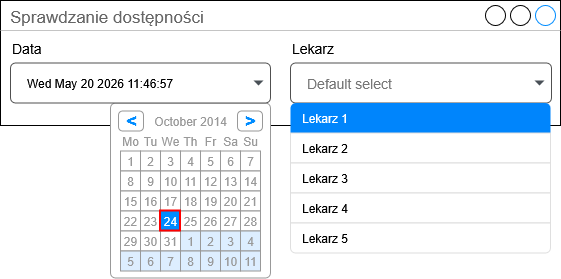

The diagram above was exported from draw.io. Its source (the exported page's mxGraphModel, read from the mxfile embedded in the PNG):
<mxGraphModel dx="1414" dy="787" grid="1" gridSize="10" guides="1" tooltips="1" connect="1" arrows="1" fold="1" page="1" pageScale="1" pageWidth="827" pageHeight="1169" math="0" shadow="0">
  <root>
    <mxCell id="0" />
    <mxCell id="1" parent="0" />
    <mxCell id="4sSFYi0Lwnlr7Dip9eve-1" parent="1" style="strokeWidth=1;shadow=0;dashed=0;align=center;html=1;shape=mxgraph.mockup.containers.window;align=left;verticalAlign=top;spacingLeft=8;strokeColor2=#008cff;strokeColor3=#c4c4c4;fontColor=#666666;mainText=;fontSize=17;labelBackgroundColor=none;whiteSpace=wrap;" value="Sprawdzanie dostępności" vertex="1">
      <mxGeometry height="125" width="560" x="50" y="75" as="geometry" />
    </mxCell>
    <mxCell id="Vu6GF63AIcX-DJaRCXIm-424" parent="1" style="strokeWidth=1;shadow=0;dashed=0;align=center;html=1;shape=mxgraph.mockup.forms.rrect;rSize=5;strokeColor=#999999;fillColor=#ffffff;" value="" vertex="1">
      <mxGeometry height="175" width="160" x="160" y="177.5" as="geometry" />
    </mxCell>
    <mxCell id="Vu6GF63AIcX-DJaRCXIm-425" parent="Vu6GF63AIcX-DJaRCXIm-424" style="strokeWidth=1;shadow=0;dashed=0;align=center;html=1;shape=mxgraph.mockup.forms.anchor;fontColor=#999999;" value="October 2014" vertex="1">
      <mxGeometry height="20" width="100" x="30" y="8" as="geometry" />
    </mxCell>
    <mxCell id="Vu6GF63AIcX-DJaRCXIm-426" parent="Vu6GF63AIcX-DJaRCXIm-424" style="strokeWidth=1;shadow=0;dashed=0;align=center;html=1;shape=mxgraph.mockup.forms.rrect;rSize=4;strokeColor=#999999;fontColor=#008cff;fontSize=19;fontStyle=1;" value="&lt;" vertex="1">
      <mxGeometry height="20" width="25" x="8" y="8" as="geometry" />
    </mxCell>
    <mxCell id="Vu6GF63AIcX-DJaRCXIm-427" parent="Vu6GF63AIcX-DJaRCXIm-424" style="strokeWidth=1;shadow=0;dashed=0;align=center;html=1;shape=mxgraph.mockup.forms.rrect;rSize=4;strokeColor=#999999;fontColor=#008cff;fontSize=19;fontStyle=1;" value="&gt;" vertex="1">
      <mxGeometry height="20" width="25" x="127" y="8" as="geometry" />
    </mxCell>
    <mxCell id="Vu6GF63AIcX-DJaRCXIm-428" parent="Vu6GF63AIcX-DJaRCXIm-424" style="strokeWidth=1;shadow=0;dashed=0;align=center;html=1;shape=mxgraph.mockup.forms.anchor;fontColor=#999999;" value="Mo" vertex="1">
      <mxGeometry height="20" width="20" x="10" y="28" as="geometry" />
    </mxCell>
    <mxCell id="Vu6GF63AIcX-DJaRCXIm-429" parent="Vu6GF63AIcX-DJaRCXIm-424" style="strokeWidth=1;shadow=0;dashed=0;align=center;html=1;shape=mxgraph.mockup.forms.anchor;fontColor=#999999;" value="Tu" vertex="1">
      <mxGeometry height="20" width="20" x="30" y="28" as="geometry" />
    </mxCell>
    <mxCell id="Vu6GF63AIcX-DJaRCXIm-430" parent="Vu6GF63AIcX-DJaRCXIm-424" style="strokeWidth=1;shadow=0;dashed=0;align=center;html=1;shape=mxgraph.mockup.forms.anchor;fontColor=#999999;" value="We" vertex="1">
      <mxGeometry height="20" width="20" x="50" y="28" as="geometry" />
    </mxCell>
    <mxCell id="Vu6GF63AIcX-DJaRCXIm-431" parent="Vu6GF63AIcX-DJaRCXIm-424" style="strokeWidth=1;shadow=0;dashed=0;align=center;html=1;shape=mxgraph.mockup.forms.anchor;fontColor=#999999;" value="Th" vertex="1">
      <mxGeometry height="20" width="20" x="70" y="28" as="geometry" />
    </mxCell>
    <mxCell id="Vu6GF63AIcX-DJaRCXIm-432" parent="Vu6GF63AIcX-DJaRCXIm-424" style="strokeWidth=1;shadow=0;dashed=0;align=center;html=1;shape=mxgraph.mockup.forms.anchor;fontColor=#999999;" value="Fr" vertex="1">
      <mxGeometry height="20" width="20" x="90" y="28" as="geometry" />
    </mxCell>
    <mxCell id="Vu6GF63AIcX-DJaRCXIm-433" parent="Vu6GF63AIcX-DJaRCXIm-424" style="strokeWidth=1;shadow=0;dashed=0;align=center;html=1;shape=mxgraph.mockup.forms.anchor;fontColor=#999999;" value="Sa" vertex="1">
      <mxGeometry height="20" width="20" x="110" y="28" as="geometry" />
    </mxCell>
    <mxCell id="Vu6GF63AIcX-DJaRCXIm-434" parent="Vu6GF63AIcX-DJaRCXIm-424" style="strokeWidth=1;shadow=0;dashed=0;align=center;html=1;shape=mxgraph.mockup.forms.anchor;fontColor=#999999;" value="Su" vertex="1">
      <mxGeometry height="20" width="20" x="130" y="28" as="geometry" />
    </mxCell>
    <mxCell id="Vu6GF63AIcX-DJaRCXIm-435" parent="Vu6GF63AIcX-DJaRCXIm-424" style="strokeWidth=1;shadow=0;dashed=0;align=center;html=1;shape=mxgraph.mockup.forms.rrect;rSize=0;strokeColor=#999999;fontColor=#999999;" value="1" vertex="1">
      <mxGeometry height="20" width="20" x="10" y="48" as="geometry" />
    </mxCell>
    <mxCell id="Vu6GF63AIcX-DJaRCXIm-436" parent="Vu6GF63AIcX-DJaRCXIm-424" style="strokeWidth=1;shadow=0;dashed=0;align=center;html=1;shape=mxgraph.mockup.forms.rrect;rSize=0;strokeColor=#999999;fontColor=#999999;" value="2" vertex="1">
      <mxGeometry height="20" width="20" x="30" y="48" as="geometry" />
    </mxCell>
    <mxCell id="Vu6GF63AIcX-DJaRCXIm-437" parent="Vu6GF63AIcX-DJaRCXIm-424" style="strokeWidth=1;shadow=0;dashed=0;align=center;html=1;shape=mxgraph.mockup.forms.rrect;rSize=0;strokeColor=#999999;fontColor=#999999;" value="3" vertex="1">
      <mxGeometry height="20" width="20" x="50" y="48" as="geometry" />
    </mxCell>
    <mxCell id="Vu6GF63AIcX-DJaRCXIm-438" parent="Vu6GF63AIcX-DJaRCXIm-424" style="strokeWidth=1;shadow=0;dashed=0;align=center;html=1;shape=mxgraph.mockup.forms.rrect;rSize=0;strokeColor=#999999;fontColor=#999999;" value="4" vertex="1">
      <mxGeometry height="20" width="20" x="70" y="48" as="geometry" />
    </mxCell>
    <mxCell id="Vu6GF63AIcX-DJaRCXIm-439" parent="Vu6GF63AIcX-DJaRCXIm-424" style="strokeWidth=1;shadow=0;dashed=0;align=center;html=1;shape=mxgraph.mockup.forms.rrect;rSize=0;strokeColor=#999999;fontColor=#999999;" value="5" vertex="1">
      <mxGeometry height="20" width="20" x="90" y="48" as="geometry" />
    </mxCell>
    <mxCell id="Vu6GF63AIcX-DJaRCXIm-440" parent="Vu6GF63AIcX-DJaRCXIm-424" style="strokeWidth=1;shadow=0;dashed=0;align=center;html=1;shape=mxgraph.mockup.forms.rrect;rSize=0;strokeColor=#999999;fontColor=#999999;" value="6" vertex="1">
      <mxGeometry height="20" width="20" x="110" y="48" as="geometry" />
    </mxCell>
    <mxCell id="Vu6GF63AIcX-DJaRCXIm-441" parent="Vu6GF63AIcX-DJaRCXIm-424" style="strokeWidth=1;shadow=0;dashed=0;align=center;html=1;shape=mxgraph.mockup.forms.rrect;rSize=0;strokeColor=#999999;fontColor=#999999;" value="7" vertex="1">
      <mxGeometry height="20" width="20" x="130" y="48" as="geometry" />
    </mxCell>
    <mxCell id="Vu6GF63AIcX-DJaRCXIm-442" parent="Vu6GF63AIcX-DJaRCXIm-424" style="strokeWidth=1;shadow=0;dashed=0;align=center;html=1;shape=mxgraph.mockup.forms.rrect;rSize=0;strokeColor=#999999;fontColor=#999999;" value="8" vertex="1">
      <mxGeometry height="20" width="20" x="10" y="68" as="geometry" />
    </mxCell>
    <mxCell id="Vu6GF63AIcX-DJaRCXIm-443" parent="Vu6GF63AIcX-DJaRCXIm-424" style="strokeWidth=1;shadow=0;dashed=0;align=center;html=1;shape=mxgraph.mockup.forms.rrect;rSize=0;strokeColor=#999999;fontColor=#999999;" value="9" vertex="1">
      <mxGeometry height="20" width="20" x="30" y="68" as="geometry" />
    </mxCell>
    <mxCell id="Vu6GF63AIcX-DJaRCXIm-444" parent="Vu6GF63AIcX-DJaRCXIm-424" style="strokeWidth=1;shadow=0;dashed=0;align=center;html=1;shape=mxgraph.mockup.forms.rrect;rSize=0;strokeColor=#999999;fontColor=#999999;" value="10" vertex="1">
      <mxGeometry height="20" width="20" x="50" y="68" as="geometry" />
    </mxCell>
    <mxCell id="Vu6GF63AIcX-DJaRCXIm-445" parent="Vu6GF63AIcX-DJaRCXIm-424" style="strokeWidth=1;shadow=0;dashed=0;align=center;html=1;shape=mxgraph.mockup.forms.rrect;rSize=0;strokeColor=#999999;fontColor=#999999;" value="11" vertex="1">
      <mxGeometry height="20" width="20" x="70" y="68" as="geometry" />
    </mxCell>
    <mxCell id="Vu6GF63AIcX-DJaRCXIm-446" parent="Vu6GF63AIcX-DJaRCXIm-424" style="strokeWidth=1;shadow=0;dashed=0;align=center;html=1;shape=mxgraph.mockup.forms.rrect;rSize=0;strokeColor=#999999;fontColor=#999999;" value="12" vertex="1">
      <mxGeometry height="20" width="20" x="90" y="68" as="geometry" />
    </mxCell>
    <mxCell id="Vu6GF63AIcX-DJaRCXIm-447" parent="Vu6GF63AIcX-DJaRCXIm-424" style="strokeWidth=1;shadow=0;dashed=0;align=center;html=1;shape=mxgraph.mockup.forms.rrect;rSize=0;strokeColor=#999999;fontColor=#999999;" value="13" vertex="1">
      <mxGeometry height="20" width="20" x="110" y="68" as="geometry" />
    </mxCell>
    <mxCell id="Vu6GF63AIcX-DJaRCXIm-448" parent="Vu6GF63AIcX-DJaRCXIm-424" style="strokeWidth=1;shadow=0;dashed=0;align=center;html=1;shape=mxgraph.mockup.forms.rrect;rSize=0;strokeColor=#999999;fontColor=#999999;" value="14" vertex="1">
      <mxGeometry height="20" width="20" x="130" y="68" as="geometry" />
    </mxCell>
    <mxCell id="Vu6GF63AIcX-DJaRCXIm-449" parent="Vu6GF63AIcX-DJaRCXIm-424" style="strokeWidth=1;shadow=0;dashed=0;align=center;html=1;shape=mxgraph.mockup.forms.rrect;rSize=0;strokeColor=#999999;fontColor=#999999;" value="15" vertex="1">
      <mxGeometry height="20" width="20" x="10" y="88" as="geometry" />
    </mxCell>
    <mxCell id="Vu6GF63AIcX-DJaRCXIm-450" parent="Vu6GF63AIcX-DJaRCXIm-424" style="strokeWidth=1;shadow=0;dashed=0;align=center;html=1;shape=mxgraph.mockup.forms.rrect;rSize=0;strokeColor=#999999;fontColor=#999999;" value="16" vertex="1">
      <mxGeometry height="20" width="20" x="30" y="88" as="geometry" />
    </mxCell>
    <mxCell id="Vu6GF63AIcX-DJaRCXIm-451" parent="Vu6GF63AIcX-DJaRCXIm-424" style="strokeWidth=1;shadow=0;dashed=0;align=center;html=1;shape=mxgraph.mockup.forms.rrect;rSize=0;strokeColor=#999999;fontColor=#999999;" value="17" vertex="1">
      <mxGeometry height="20" width="20" x="50" y="88" as="geometry" />
    </mxCell>
    <mxCell id="Vu6GF63AIcX-DJaRCXIm-452" parent="Vu6GF63AIcX-DJaRCXIm-424" style="strokeWidth=1;shadow=0;dashed=0;align=center;html=1;shape=mxgraph.mockup.forms.rrect;rSize=0;strokeColor=#999999;fontColor=#999999;" value="18" vertex="1">
      <mxGeometry height="20" width="20" x="70" y="88" as="geometry" />
    </mxCell>
    <mxCell id="Vu6GF63AIcX-DJaRCXIm-453" parent="Vu6GF63AIcX-DJaRCXIm-424" style="strokeWidth=1;shadow=0;dashed=0;align=center;html=1;shape=mxgraph.mockup.forms.rrect;rSize=0;strokeColor=#999999;fontColor=#999999;" value="19" vertex="1">
      <mxGeometry height="20" width="20" x="90" y="88" as="geometry" />
    </mxCell>
    <mxCell id="Vu6GF63AIcX-DJaRCXIm-454" parent="Vu6GF63AIcX-DJaRCXIm-424" style="strokeWidth=1;shadow=0;dashed=0;align=center;html=1;shape=mxgraph.mockup.forms.rrect;rSize=0;strokeColor=#999999;fontColor=#999999;" value="20" vertex="1">
      <mxGeometry height="20" width="20" x="110" y="88" as="geometry" />
    </mxCell>
    <mxCell id="Vu6GF63AIcX-DJaRCXIm-455" parent="Vu6GF63AIcX-DJaRCXIm-424" style="strokeWidth=1;shadow=0;dashed=0;align=center;html=1;shape=mxgraph.mockup.forms.rrect;rSize=0;strokeColor=#999999;fontColor=#999999;" value="21" vertex="1">
      <mxGeometry height="20" width="20" x="130" y="88" as="geometry" />
    </mxCell>
    <mxCell id="Vu6GF63AIcX-DJaRCXIm-456" parent="Vu6GF63AIcX-DJaRCXIm-424" style="strokeWidth=1;shadow=0;dashed=0;align=center;html=1;shape=mxgraph.mockup.forms.rrect;rSize=0;strokeColor=#999999;fontColor=#999999;" value="22" vertex="1">
      <mxGeometry height="20" width="20" x="10" y="108" as="geometry" />
    </mxCell>
    <mxCell id="Vu6GF63AIcX-DJaRCXIm-457" parent="Vu6GF63AIcX-DJaRCXIm-424" style="strokeWidth=1;shadow=0;dashed=0;align=center;html=1;shape=mxgraph.mockup.forms.rrect;rSize=0;strokeColor=#999999;fontColor=#999999;" value="23" vertex="1">
      <mxGeometry height="20" width="20" x="30" y="108" as="geometry" />
    </mxCell>
    <mxCell id="Vu6GF63AIcX-DJaRCXIm-458" parent="Vu6GF63AIcX-DJaRCXIm-424" style="strokeWidth=1;shadow=0;dashed=0;align=center;html=1;shape=mxgraph.mockup.forms.rrect;rSize=0;strokeColor=#999999;fontColor=#999999;" value="25" vertex="1">
      <mxGeometry height="20" width="20" x="70" y="108" as="geometry" />
    </mxCell>
    <mxCell id="Vu6GF63AIcX-DJaRCXIm-459" parent="Vu6GF63AIcX-DJaRCXIm-424" style="strokeWidth=1;shadow=0;dashed=0;align=center;html=1;shape=mxgraph.mockup.forms.rrect;rSize=0;strokeColor=#999999;fontColor=#999999;" value="26" vertex="1">
      <mxGeometry height="20" width="20" x="90" y="108" as="geometry" />
    </mxCell>
    <mxCell id="Vu6GF63AIcX-DJaRCXIm-460" parent="Vu6GF63AIcX-DJaRCXIm-424" style="strokeWidth=1;shadow=0;dashed=0;align=center;html=1;shape=mxgraph.mockup.forms.rrect;rSize=0;strokeColor=#999999;fontColor=#999999;" value="27" vertex="1">
      <mxGeometry height="20" width="20" x="110" y="108" as="geometry" />
    </mxCell>
    <mxCell id="Vu6GF63AIcX-DJaRCXIm-461" parent="Vu6GF63AIcX-DJaRCXIm-424" style="strokeWidth=1;shadow=0;dashed=0;align=center;html=1;shape=mxgraph.mockup.forms.rrect;rSize=0;strokeColor=#999999;fontColor=#999999;" value="28" vertex="1">
      <mxGeometry height="20" width="20" x="130" y="108" as="geometry" />
    </mxCell>
    <mxCell id="Vu6GF63AIcX-DJaRCXIm-462" parent="Vu6GF63AIcX-DJaRCXIm-424" style="strokeWidth=1;shadow=0;dashed=0;align=center;html=1;shape=mxgraph.mockup.forms.rrect;rSize=0;strokeColor=#999999;fontColor=#999999;" value="29" vertex="1">
      <mxGeometry height="20" width="20" x="10" y="128" as="geometry" />
    </mxCell>
    <mxCell id="Vu6GF63AIcX-DJaRCXIm-463" parent="Vu6GF63AIcX-DJaRCXIm-424" style="strokeWidth=1;shadow=0;dashed=0;align=center;html=1;shape=mxgraph.mockup.forms.rrect;rSize=0;strokeColor=#999999;fontColor=#999999;" value="30" vertex="1">
      <mxGeometry height="20" width="20" x="30" y="128" as="geometry" />
    </mxCell>
    <mxCell id="Vu6GF63AIcX-DJaRCXIm-464" parent="Vu6GF63AIcX-DJaRCXIm-424" style="strokeWidth=1;shadow=0;dashed=0;align=center;html=1;shape=mxgraph.mockup.forms.rrect;rSize=0;strokeColor=#999999;fontColor=#999999;" value="31" vertex="1">
      <mxGeometry height="20" width="20" x="50" y="128" as="geometry" />
    </mxCell>
    <mxCell id="Vu6GF63AIcX-DJaRCXIm-465" parent="Vu6GF63AIcX-DJaRCXIm-424" style="strokeWidth=1;shadow=0;dashed=0;align=center;html=1;shape=mxgraph.mockup.forms.rrect;rSize=0;strokeColor=#999999;fontColor=#999999;fillColor=#ddeeff;" value="1" vertex="1">
      <mxGeometry height="20" width="20" x="70" y="128" as="geometry" />
    </mxCell>
    <mxCell id="Vu6GF63AIcX-DJaRCXIm-466" parent="Vu6GF63AIcX-DJaRCXIm-424" style="strokeWidth=1;shadow=0;dashed=0;align=center;html=1;shape=mxgraph.mockup.forms.rrect;rSize=0;strokeColor=#999999;fontColor=#999999;fillColor=#ddeeff;" value="2" vertex="1">
      <mxGeometry height="20" width="20" x="90" y="128" as="geometry" />
    </mxCell>
    <mxCell id="Vu6GF63AIcX-DJaRCXIm-467" parent="Vu6GF63AIcX-DJaRCXIm-424" style="strokeWidth=1;shadow=0;dashed=0;align=center;html=1;shape=mxgraph.mockup.forms.rrect;rSize=0;strokeColor=#999999;fontColor=#999999;fillColor=#ddeeff;" value="3" vertex="1">
      <mxGeometry height="20" width="20" x="110" y="128" as="geometry" />
    </mxCell>
    <mxCell id="Vu6GF63AIcX-DJaRCXIm-468" parent="Vu6GF63AIcX-DJaRCXIm-424" style="strokeWidth=1;shadow=0;dashed=0;align=center;html=1;shape=mxgraph.mockup.forms.rrect;rSize=0;strokeColor=#999999;fontColor=#999999;fillColor=#ddeeff;" value="4" vertex="1">
      <mxGeometry height="20" width="20" x="130" y="128" as="geometry" />
    </mxCell>
    <mxCell id="Vu6GF63AIcX-DJaRCXIm-469" parent="Vu6GF63AIcX-DJaRCXIm-424" style="strokeWidth=1;shadow=0;dashed=0;align=center;html=1;shape=mxgraph.mockup.forms.rrect;rSize=0;strokeColor=#999999;fontColor=#999999;fillColor=#ddeeff;" value="5" vertex="1">
      <mxGeometry height="20" width="20" x="10" y="148" as="geometry" />
    </mxCell>
    <mxCell id="Vu6GF63AIcX-DJaRCXIm-470" parent="Vu6GF63AIcX-DJaRCXIm-424" style="strokeWidth=1;shadow=0;dashed=0;align=center;html=1;shape=mxgraph.mockup.forms.rrect;rSize=0;strokeColor=#999999;fontColor=#999999;fillColor=#ddeeff;" value="6" vertex="1">
      <mxGeometry height="20" width="20" x="30" y="148" as="geometry" />
    </mxCell>
    <mxCell id="Vu6GF63AIcX-DJaRCXIm-471" parent="Vu6GF63AIcX-DJaRCXIm-424" style="strokeWidth=1;shadow=0;dashed=0;align=center;html=1;shape=mxgraph.mockup.forms.rrect;rSize=0;strokeColor=#999999;fontColor=#999999;fillColor=#ddeeff;" value="7" vertex="1">
      <mxGeometry height="20" width="20" x="50" y="148" as="geometry" />
    </mxCell>
    <mxCell id="Vu6GF63AIcX-DJaRCXIm-472" parent="Vu6GF63AIcX-DJaRCXIm-424" style="strokeWidth=1;shadow=0;dashed=0;align=center;html=1;shape=mxgraph.mockup.forms.rrect;rSize=0;strokeColor=#999999;fontColor=#999999;fillColor=#ddeeff;" value="8" vertex="1">
      <mxGeometry height="20" width="20" x="70" y="148" as="geometry" />
    </mxCell>
    <mxCell id="Vu6GF63AIcX-DJaRCXIm-473" parent="Vu6GF63AIcX-DJaRCXIm-424" style="strokeWidth=1;shadow=0;dashed=0;align=center;html=1;shape=mxgraph.mockup.forms.rrect;rSize=0;strokeColor=#999999;fontColor=#999999;fillColor=#ddeeff;" value="9" vertex="1">
      <mxGeometry height="20" width="20" x="90" y="148" as="geometry" />
    </mxCell>
    <mxCell id="Vu6GF63AIcX-DJaRCXIm-474" parent="Vu6GF63AIcX-DJaRCXIm-424" style="strokeWidth=1;shadow=0;dashed=0;align=center;html=1;shape=mxgraph.mockup.forms.rrect;rSize=0;strokeColor=#999999;fontColor=#999999;fillColor=#ddeeff;" value="10" vertex="1">
      <mxGeometry height="20" width="20" x="110" y="148" as="geometry" />
    </mxCell>
    <mxCell id="Vu6GF63AIcX-DJaRCXIm-475" parent="Vu6GF63AIcX-DJaRCXIm-424" style="strokeWidth=1;shadow=0;dashed=0;align=center;html=1;shape=mxgraph.mockup.forms.rrect;rSize=0;strokeColor=#999999;fontColor=#999999;fillColor=#ddeeff;" value="11" vertex="1">
      <mxGeometry height="20" width="20" x="130" y="148" as="geometry" />
    </mxCell>
    <mxCell id="Vu6GF63AIcX-DJaRCXIm-476" parent="Vu6GF63AIcX-DJaRCXIm-424" style="strokeWidth=1;shadow=0;dashed=0;align=center;html=1;shape=mxgraph.mockup.forms.rrect;rSize=0;strokeColor=#ff0000;fontColor=#ffffff;strokeWidth=2;fillColor=#008cff;" value="24" vertex="1">
      <mxGeometry height="20" width="20" x="50" y="108" as="geometry" />
    </mxCell>
    <mxCell id="Vu6GF63AIcX-DJaRCXIm-478" parent="1" style="fillColor=none;strokeColor=none;align=left;fontSize=14;" value="Data" vertex="1">
      <mxGeometry height="30" width="100" x="60" y="107.5" as="geometry" />
    </mxCell>
    <mxCell id="Vu6GF63AIcX-DJaRCXIm-489" parent="1" style="html=1;shadow=0;dashed=0;shape=mxgraph.bootstrap.rrect;rSize=5;strokeColor=#505050;strokeWidth=1;fillColor=#ffffff;fontColor=#777777;whiteSpace=wrap;align=left;verticalAlign=middle;fontStyle=0;fontSize=14;spacingRight=0;spacing=17;" value="" vertex="1">
      <mxGeometry height="40" width="260" x="60" y="137.5" as="geometry" />
    </mxCell>
    <mxCell id="Vu6GF63AIcX-DJaRCXIm-490" parent="Vu6GF63AIcX-DJaRCXIm-489" style="shape=triangle;direction=south;fillColor=#495057;strokeColor=none;perimeter=none;" value="" vertex="1">
      <mxGeometry height="5" relative="1" width="10" x="1" y="0.5" as="geometry">
        <mxPoint x="-17" y="-2.5" as="offset" />
      </mxGeometry>
    </mxCell>
    <UserObject label="%date{ddd mmm dd yyyy HH:MM:ss}%" placeholders="1" id="Vu6GF63AIcX-DJaRCXIm-518">
      <mxCell parent="Vu6GF63AIcX-DJaRCXIm-489" style="text;html=1;strokeColor=none;fillColor=none;align=center;verticalAlign=middle;whiteSpace=wrap;overflow=hidden;" vertex="1">
        <mxGeometry height="20" width="160" x="10" y="10" as="geometry" />
      </mxCell>
    </UserObject>
    <mxCell id="Vu6GF63AIcX-DJaRCXIm-491" parent="1" style="html=1;shadow=0;dashed=0;shape=mxgraph.bootstrap.rrect;rSize=5;strokeColor=#505050;strokeWidth=1;fillColor=#ffffff;fontColor=#777777;whiteSpace=wrap;align=left;verticalAlign=middle;fontStyle=0;fontSize=14;spacingRight=0;spacing=17;" value="Default select" vertex="1">
      <mxGeometry height="40" width="261" x="340" y="137.5" as="geometry" />
    </mxCell>
    <mxCell id="Vu6GF63AIcX-DJaRCXIm-492" parent="Vu6GF63AIcX-DJaRCXIm-491" style="shape=triangle;direction=south;fillColor=#495057;strokeColor=none;perimeter=none;" value="" vertex="1">
      <mxGeometry height="5" relative="1" width="10" x="1" y="0.5" as="geometry">
        <mxPoint x="-17" y="-2.5" as="offset" />
      </mxGeometry>
    </mxCell>
    <mxCell id="Vu6GF63AIcX-DJaRCXIm-493" parent="1" style="fillColor=none;strokeColor=none;align=left;fontSize=14;" value="Lekarz" vertex="1">
      <mxGeometry height="30" width="100" x="340" y="107.5" as="geometry" />
    </mxCell>
    <mxCell id="Vu6GF63AIcX-DJaRCXIm-494" parent="1" style="swimlane;fontStyle=0;childLayout=stackLayout;horizontal=1;startSize=0;horizontalStack=0;resizeParent=1;resizeParentMax=0;resizeLast=0;collapsible=0;marginBottom=0;whiteSpace=wrap;html=1;strokeColor=none;fillColor=none;" value="" vertex="1">
      <mxGeometry height="150" width="260" x="340" y="177.5" as="geometry" />
    </mxCell>
    <mxCell id="Vu6GF63AIcX-DJaRCXIm-495" parent="Vu6GF63AIcX-DJaRCXIm-494" style="text;strokeColor=none;fillColor=#0085FC;align=left;verticalAlign=middle;spacingLeft=10;spacingRight=10;overflow=hidden;points=[[0,0.5],[1,0.5]];portConstraint=eastwest;rotatable=0;whiteSpace=wrap;html=1;shape=mxgraph.bootstrap.topButton;rSize=5;fontColor=#ffffff;" value="Lekarz 1" vertex="1">
      <mxGeometry height="30" width="260" as="geometry" />
    </mxCell>
    <mxCell id="Vu6GF63AIcX-DJaRCXIm-496" parent="Vu6GF63AIcX-DJaRCXIm-494" style="text;strokeColor=#DFDFDF;fillColor=#FFFFFF;align=left;verticalAlign=middle;spacingLeft=10;spacingRight=10;overflow=hidden;points=[[0,0.5],[1,0.5]];portConstraint=eastwest;rotatable=0;whiteSpace=wrap;html=1;rSize=5;fontColor=#000000;" value="Lekarz 2" vertex="1">
      <mxGeometry height="30" width="260" y="30" as="geometry" />
    </mxCell>
    <mxCell id="Vu6GF63AIcX-DJaRCXIm-497" parent="Vu6GF63AIcX-DJaRCXIm-494" style="text;strokeColor=#DFDFDF;fillColor=#FFFFFF;align=left;verticalAlign=middle;spacingLeft=10;spacingRight=10;overflow=hidden;points=[[0,0.5],[1,0.5]];portConstraint=eastwest;rotatable=0;whiteSpace=wrap;html=1;rSize=5;fontColor=#000000;" value="Lekarz 3" vertex="1">
      <mxGeometry height="30" width="260" y="60" as="geometry" />
    </mxCell>
    <mxCell id="Vu6GF63AIcX-DJaRCXIm-498" parent="Vu6GF63AIcX-DJaRCXIm-494" style="text;strokeColor=#DFDFDF;fillColor=#FFFFFF;align=left;verticalAlign=middle;spacingLeft=10;spacingRight=10;overflow=hidden;points=[[0,0.5],[1,0.5]];portConstraint=eastwest;rotatable=0;whiteSpace=wrap;html=1;rSize=5;fontColor=#000000;" value="Lekarz 4" vertex="1">
      <mxGeometry height="30" width="260" y="90" as="geometry" />
    </mxCell>
    <mxCell id="Vu6GF63AIcX-DJaRCXIm-499" parent="Vu6GF63AIcX-DJaRCXIm-494" style="text;strokeColor=#DFDFDF;fillColor=#FFFFFF;align=left;verticalAlign=middle;spacingLeft=10;spacingRight=10;overflow=hidden;points=[[0,0.5],[1,0.5]];portConstraint=eastwest;rotatable=0;whiteSpace=wrap;html=1;shape=mxgraph.bootstrap.bottomButton;rSize=5;fontColor=#000000;" value="Lekarz 5" vertex="1">
      <mxGeometry height="30" width="260" y="120" as="geometry" />
    </mxCell>
  </root>
</mxGraphModel>